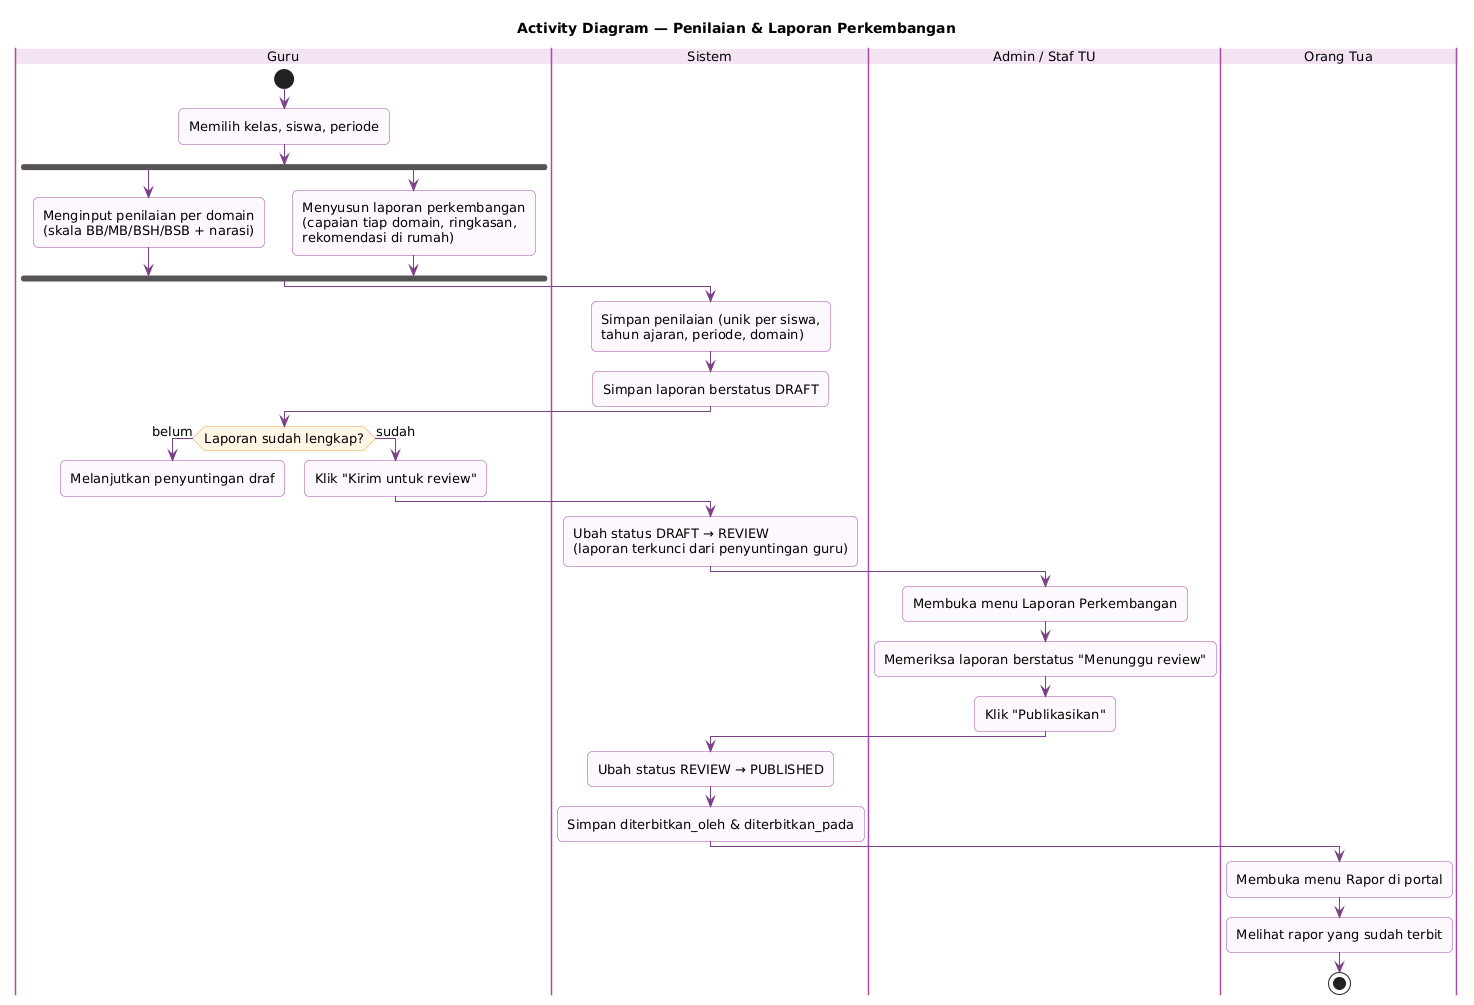

The diagram above was rendered by PlantUML. Its source (embedded in the PNG):
@startuml act-rapor
!include _gaya.iuml
title Activity Diagram — Penilaian & Laporan Perkembangan

|Guru|
start
:Memilih kelas, siswa, periode;
fork
  :Menginput penilaian per domain\n(skala BB/MB/BSH/BSB + narasi);
fork again
  :Menyusun laporan perkembangan\n(capaian tiap domain, ringkasan,\nrekomendasi di rumah);
end fork
|Sistem|
:Simpan penilaian (unik per siswa,\ntahun ajaran, periode, domain);
:Simpan laporan berstatus DRAFT;
|Guru|
if (Laporan sudah lengkap?) then (belum)
  :Melanjutkan penyuntingan draf;
  detach
else (sudah)
  :Klik "Kirim untuk review";
endif
|Sistem|
:Ubah status DRAFT → REVIEW\n(laporan terkunci dari penyuntingan guru);
|Admin / Staf TU|
:Membuka menu Laporan Perkembangan;
:Memeriksa laporan berstatus "Menunggu review";
:Klik "Publikasikan";
|Sistem|
:Ubah status REVIEW → PUBLISHED;
:Simpan diterbitkan_oleh & diterbitkan_pada;
|Orang Tua|
:Membuka menu Rapor di portal;
:Melihat rapor yang sudah terbit;
stop
@enduml